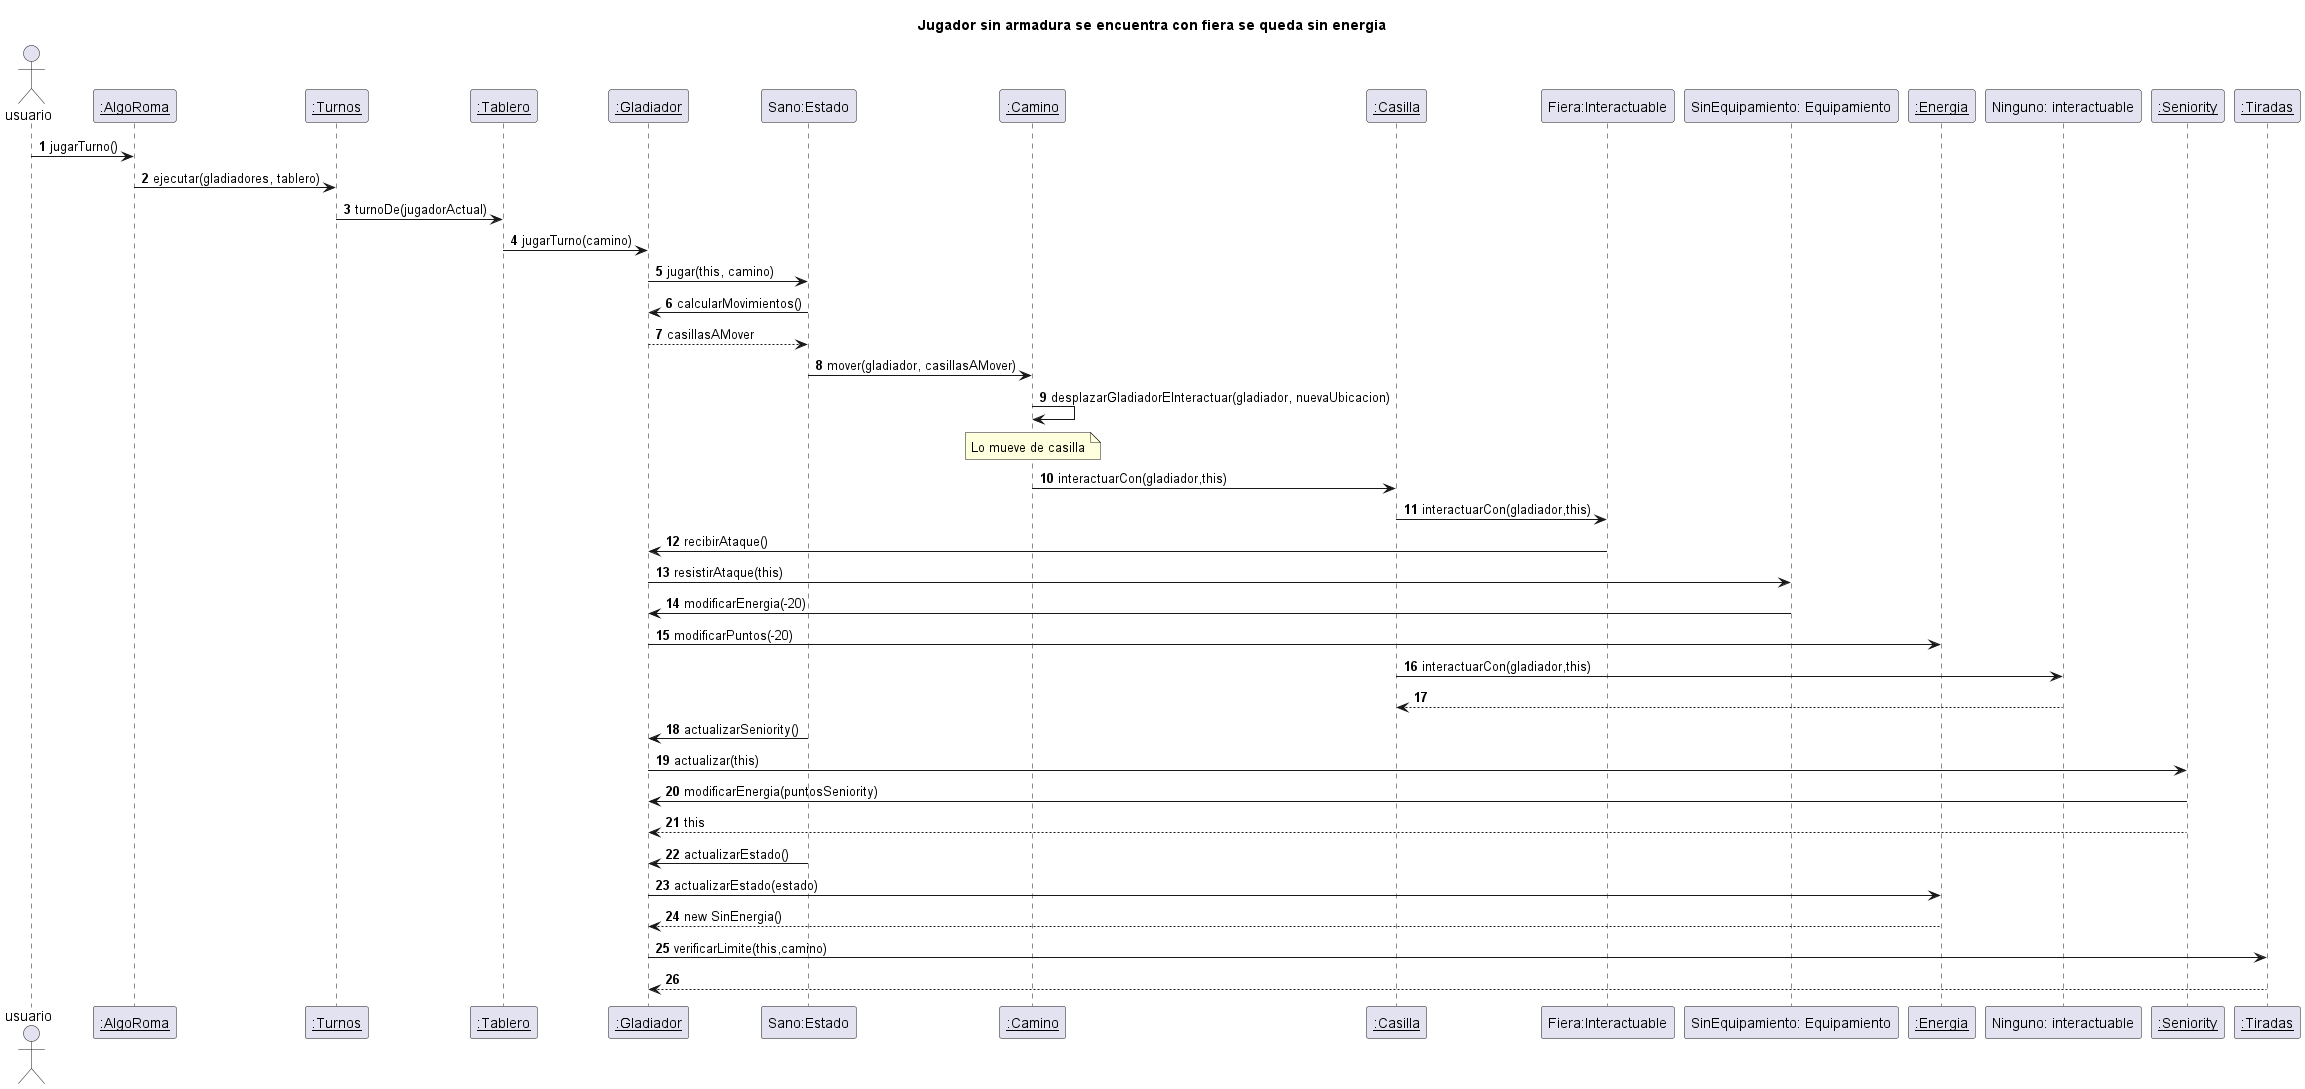

The diagram above was rendered by PlantUML. Its source (embedded in the PNG):
@startuml

autonumber
title "Jugador sin armadura se encuentra con fiera se queda sin energia"
actor usuario

usuario -> "__:AlgoRoma__": jugarTurno()
"__:AlgoRoma__" -> "__:Turnos__": ejecutar(gladiadores, tablero)
"__:Turnos__" -> "__:Tablero__": turnoDe(jugadorActual)
"__:Tablero__" -> "__:Gladiador__": jugarTurno(camino)
"__:Gladiador__" -> "Sano:Estado": jugar(this, camino)
"Sano:Estado" -> "__:Gladiador__": calcularMovimientos()
"__:Gladiador__" --> "Sano:Estado": casillasAMover
"Sano:Estado" -> "__:Camino__": mover(gladiador, casillasAMover)
"__:Camino__" -> "__:Camino__": desplazarGladiadorEInteractuar(gladiador, nuevaUbicacion)
note over "__:Camino__": Lo mueve de casilla
"__:Camino__" -> "__:Casilla__": interactuarCon(gladiador,this)
"__:Casilla__" -> "Fiera:Interactuable": interactuarCon(gladiador,this)
"Fiera:Interactuable" -> "__:Gladiador__": recibirAtaque()
"__:Gladiador__" -> "SinEquipamiento: Equipamiento": resistirAtaque(this)
"SinEquipamiento: Equipamiento" -> "__:Gladiador__": modificarEnergia(-20)
"__:Gladiador__" -> "__:Energia__": modificarPuntos(-20)
"__:Casilla__" -> "Ninguno: interactuable": interactuarCon(gladiador,this)
"Ninguno: interactuable" --> "__:Casilla__"
"Sano:Estado" -> "__:Gladiador__": actualizarSeniority()
"__:Gladiador__" -> "__:Seniority__": actualizar(this)
"__:Seniority__" -> "__:Gladiador__": modificarEnergia(puntosSeniority)
"__:Seniority__" --> "__:Gladiador__": this
"Sano:Estado" -> "__:Gladiador__": actualizarEstado()
"__:Gladiador__" -> "__:Energia__": actualizarEstado(estado)
"__:Energia__" --> "__:Gladiador__": new SinEnergia()

"__:Gladiador__" -> "__:Tiradas__": verificarLimite(this,camino)
"__:Tiradas__" --> "__:Gladiador__"
@enduml